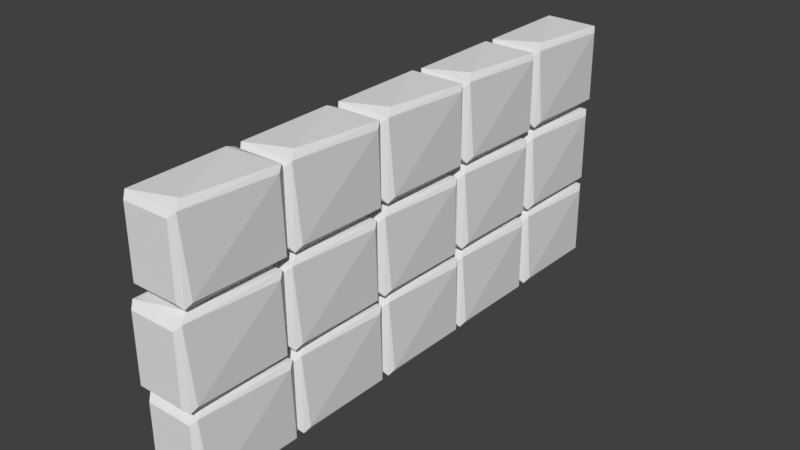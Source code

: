 # Source: BricksWallblend.blend  (saved by Blender 2.78.0; exported with 4.5.12 LTS)
import bpy
from mathutils import Matrix  # noqa: F401  (used for matrix-valued properties, if any)

bpy.ops.wm.read_factory_settings(use_empty=True)
scene = bpy.context.scene
scene.name = 'Scene'

# ---- collections
col_collection_1 = bpy.data.collections.new('Collection 1'); scene.collection.children.link(col_collection_1)

# ---- world
world_world = bpy.data.worlds.new('World'); scene.world = world_world
world_world.color = (0.05088, 0.05088, 0.05088)
world_world.use_sun_shadow = False
world_world.sun_shadow_jitter_overblur = 0.0
world_world.cycles.sampling_method = 'MANUAL'

# ---- meshes
me_plane = bpy.data.meshes.new('Plane')
me_plane.from_pydata([(0.02689, -1.0, 1.224), (0.02687, -1.0, 0.08651), (0.02689, 1.0, 1.224), (0.02687, 1.0, 0.08651), (-0.1161, 0.1961, 0.03122), (-0.1097, 0.2037, 0.4053), (0.155, 0.1955, 0.03114), (0.1503, -0.1845, 0.02575), (0.1501, 0.1972, 0.4116), (-0.08559, 0.1589, 0.005477), (-0.08559, -0.1466, 0.005477), (0.1243, 0.1589, 0.005475), (-0.1149, -0.1828, 0.4104), (-0.08559, 0.1589, 0.4317), (0.1243, -0.1466, 0.4317), (-0.1187, -0.181, 0.03138), (-0.1274, 0.1763, 0.3862), (0.1661, -0.1639, 0.05099), (0.1661, 0.1763, 0.3862), (0.1551, -0.1829, 0.4064), (-0.09477, 0.2139, 0.05491), (0.1335, 0.2139, 0.0549), (-0.09477, -0.2015, 0.05491), (-0.09477, -0.2015, 0.3823), (0.1335, -0.2015, 0.05491), (0.1335, -0.2015, 0.3823), (0.1335, 0.2139, 0.3823), (-0.1161, -0.2191, 0.03122), (-0.1097, -0.2115, 0.4053), (0.155, -0.2197, 0.03114), (0.1503, -0.5997, 0.02575), (0.1501, -0.218, 0.4116), (-0.08559, -0.2563, 0.005477), (-0.08559, -0.5618, 0.005477), (0.1243, -0.2563, 0.005475), (-0.1149, -0.5981, 0.4104), (-0.08559, -0.2563, 0.4317), (0.1243, -0.5618, 0.4317), (-0.1187, -0.5963, 0.03138), (-0.1274, -0.2389, 0.3862), (0.1661, -0.5791, 0.05099), (0.1661, -0.239, 0.3862), (0.1551, -0.5981, 0.4064), (-0.09477, -0.2013, 0.05491), (0.1335, -0.2013, 0.0549), (-0.09477, -0.6167, 0.05491), (-0.09477, -0.6167, 0.3823), (0.1335, -0.6167, 0.05491), (0.1335, -0.6167, 0.3823), (0.1335, -0.2013, 0.3823), (-0.1161, 0.6026, 0.03122), (-0.1097, 0.6102, 0.4053), (0.155, 0.602, 0.03114), (0.1503, 0.222, 0.02575), (0.1501, 0.6037, 0.4116), (-0.08559, 0.5654, 0.005477), (-0.08559, 0.2599, 0.005477), (0.1243, 0.5654, 0.005475), (-0.1149, 0.2236, 0.4104), (-0.08559, 0.5654, 0.4317), (0.1243, 0.2599, 0.4317), (-0.1187, 0.2254, 0.03138), (-0.1274, 0.5827, 0.3862), (0.1661, 0.2426, 0.05099), (0.1661, 0.5827, 0.3862), (0.1551, 0.2236, 0.4064), (-0.09477, 0.6204, 0.05491), (0.1335, 0.6204, 0.0549), (-0.09477, 0.205, 0.05491), (-0.09477, 0.205, 0.3823), (0.1335, 0.205, 0.05491), (0.1335, 0.205, 0.3823), (0.1335, 0.6204, 0.3823), (-0.1161, 1.02, 0.03122), (-0.1097, 1.028, 0.4053), (0.155, 1.019, 0.03114), (0.1503, 0.6395, 0.02575), (0.1501, 1.021, 0.4116), (-0.08559, 0.9829, 0.005477), (-0.08559, 0.6774, 0.005477), (0.1243, 0.9829, 0.005475), (-0.1149, 0.6411, 0.4104), (-0.08559, 0.9829, 0.4317), (0.1243, 0.6774, 0.4317), (-0.1187, 0.6429, 0.03138), (-0.1274, 1.0, 0.3862), (0.1661, 0.6601, 0.05099), (0.1661, 1.0, 0.3862), (0.1551, 0.6411, 0.4064), (-0.09477, 1.038, 0.05491), (0.1335, 1.038, 0.0549), (-0.09477, 0.6225, 0.05491), (-0.09477, 0.6225, 0.3823), (0.1335, 0.6225, 0.05491), (0.1335, 0.6225, 0.3823), (0.1335, 1.038, 0.3823), (-0.1161, -0.6345, 0.03122), (-0.1097, -0.6269, 0.4053), (0.155, -0.6352, 0.03114), (0.1503, -1.015, 0.02575), (0.1501, -0.6334, 0.4116), (-0.08559, -0.6717, 0.005477), (-0.08559, -0.9772, 0.005477), (0.1243, -0.6717, 0.005475), (-0.1149, -1.013, 0.4104), (-0.08559, -0.6717, 0.4317), (0.1243, -0.9772, 0.4317), (-0.1187, -1.012, 0.03138), (-0.1274, -0.6544, 0.3862), (0.1661, -0.9945, 0.05099), (0.1661, -0.6544, 0.3862), (0.1551, -1.014, 0.4064), (-0.09477, -0.6167, 0.05491), (0.1335, -0.6167, 0.0549), (-0.09477, -1.032, 0.05491), (-0.09477, -1.032, 0.3823), (0.1335, -1.032, 0.05491), (0.1335, -1.032, 0.3823), (0.1335, -0.6167, 0.3823), (-0.1161, -0.2378, 0.4498), (-0.1097, -0.2303, 0.8239), (0.155, -0.2385, 0.4497), (0.1503, -0.6184, 0.4443), (0.1501, -0.2367, 0.8301), (-0.08559, -0.275, 0.424), (-0.08559, -0.5805, 0.424), (0.1243, -0.275, 0.424), (-0.1149, -0.6168, 0.8289), (-0.08558, -0.275, 0.8503), (0.1243, -0.5805, 0.8503), (-0.1187, -0.615, 0.4499), (-0.1273, -0.2577, 0.8048), (0.1661, -0.5978, 0.4696), (0.1661, -0.2577, 0.8048), (0.1551, -0.6169, 0.8249), (-0.09477, -0.2201, 0.4735), (0.1335, -0.2201, 0.4735), (-0.09477, -0.6355, 0.4735), (-0.09476, -0.6355, 0.8008), (0.1335, -0.6355, 0.4735), (0.1335, -0.6355, 0.8008), (0.1335, -0.2201, 0.8008), (-0.1161, 0.1799, 0.4498), (-0.1097, 0.1875, 0.8239), (0.155, 0.1793, 0.4497), (0.1503, -0.2007, 0.4443), (0.1501, 0.181, 0.8301), (-0.08559, 0.1427, 0.424), (-0.08559, -0.1628, 0.424), (0.1243, 0.1427, 0.424), (-0.1149, -0.199, 0.8289), (-0.08558, 0.1427, 0.8503), (0.1243, -0.1628, 0.8503), (-0.1187, -0.1972, 0.4499), (-0.1273, 0.1601, 0.8048), (0.1661, -0.1801, 0.4696), (0.1661, 0.1601, 0.8048), (0.1551, -0.1991, 0.8249), (-0.09477, 0.1977, 0.4735), (0.1335, 0.1977, 0.4735), (-0.09477, -0.2177, 0.4735), (-0.09476, -0.2177, 0.8008), (0.1335, -0.2177, 0.4735), (0.1335, -0.2177, 0.8008), (0.1335, 0.1977, 0.8008), (-0.1161, 1.02, 0.4498), (-0.1097, 1.028, 0.8239), (0.155, 1.02, 0.4497), (0.1503, 0.6397, 0.4443), (0.1501, 1.021, 0.8301), (-0.08559, 0.9831, 0.424), (-0.08559, 0.6776, 0.424), (0.1243, 0.9831, 0.424), (-0.1149, 0.6413, 0.8289), (-0.08558, 0.9831, 0.8503), (0.1243, 0.6776, 0.8503), (-0.1187, 0.6431, 0.4499), (-0.1273, 1.0, 0.8048), (0.1661, 0.6603, 0.4696), (0.1661, 1.0, 0.8048), (0.1551, 0.6413, 0.8249), (-0.09477, 1.038, 0.4735), (0.1335, 1.038, 0.4735), (-0.09477, 0.6226, 0.4735), (-0.09476, 0.6226, 0.8008), (0.1335, 0.6226, 0.4735), (0.1335, 0.6226, 0.8008), (0.1335, 1.038, 0.8008), (-0.1161, 0.6028, 0.4547), (-0.1097, 0.6104, 0.8288), (0.155, 0.6021, 0.4546), (0.1503, 0.2222, 0.4492), (0.1501, 0.6039, 0.835), (-0.08559, 0.5656, 0.429), (-0.08559, 0.2601, 0.429), (0.1243, 0.5656, 0.429), (-0.1149, 0.2238, 0.8338), (-0.08558, 0.5656, 0.8552), (0.1243, 0.2601, 0.8552), (-0.1187, 0.2256, 0.4549), (-0.1273, 0.5829, 0.8097), (0.1661, 0.2428, 0.4745), (0.1661, 0.5829, 0.8097), (0.1551, 0.2238, 0.8298), (-0.09477, 0.6206, 0.4784), (0.1335, 0.6206, 0.4784), (-0.09477, 0.2052, 0.4784), (-0.09476, 0.2052, 0.8058), (0.1335, 0.2052, 0.4784), (0.1335, 0.2052, 0.8058), (0.1335, 0.6206, 0.8058), (-0.1161, -0.6363, 0.8787), (-0.1097, -0.6287, 1.253), (0.155, -0.637, 0.8786), (0.1503, -1.017, 0.8732), (0.1501, -0.6352, 1.259), (-0.08558, -0.6735, 0.853), (-0.08558, -0.979, 0.853), (0.1243, -0.6735, 0.853), (-0.1149, -1.015, 1.258), (-0.08558, -0.6735, 1.279), (0.1243, -0.979, 1.279), (-0.1187, -1.013, 0.8789), (-0.1273, -0.6562, 1.234), (0.1661, -0.9963, 0.8985), (0.1661, -0.6562, 1.234), (0.1551, -1.015, 1.254), (-0.09476, -0.6186, 0.9024), (0.1335, -0.6186, 0.9024), (-0.09476, -1.034, 0.9024), (-0.09476, -1.034, 1.23), (0.1335, -1.034, 0.9024), (0.1335, -1.034, 1.23), (0.1335, -0.6186, 1.23), (-0.1161, -0.2191, 0.8793), (-0.1097, -0.2115, 1.253), (0.155, -0.2197, 0.8792), (0.1503, -0.5997, 0.8738), (0.1501, -0.218, 1.26), (-0.08558, -0.2563, 0.8536), (-0.08558, -0.5618, 0.8536), (0.1243, -0.2563, 0.8536), (-0.1149, -0.5981, 1.258), (-0.08558, -0.2563, 1.28), (0.1243, -0.5618, 1.28), (-0.1187, -0.5963, 0.8795), (-0.1273, -0.2389, 1.234), (0.1661, -0.5791, 0.8991), (0.1661, -0.239, 1.234), (0.1551, -0.5981, 1.254), (-0.09476, -0.2013, 0.903), (0.1335, -0.2013, 0.903), (-0.09476, -0.6167, 0.903), (-0.09476, -0.6167, 1.23), (0.1335, -0.6167, 0.903), (0.1335, -0.6167, 1.23), (0.1335, -0.2013, 1.23), (-0.1161, 0.1984, 0.8818), (-0.1097, 0.206, 1.256), (0.155, 0.1978, 0.8817), (0.1503, -0.1822, 0.8763), (0.1501, 0.1995, 1.262), (-0.08558, 0.1612, 0.856), (-0.08558, -0.1443, 0.856), (0.1243, 0.1612, 0.856), (-0.1149, -0.1805, 1.261), (-0.08558, 0.1612, 1.282), (0.1243, -0.1443, 1.282), (-0.1187, -0.1787, 0.8819), (-0.1273, 0.1786, 1.237), (0.1661, -0.1616, 0.9015), (0.1661, 0.1786, 1.237), (0.1551, -0.1806, 1.257), (-0.09476, 0.2162, 0.9055), (0.1335, 0.2162, 0.9055), (-0.09476, -0.1992, 0.9055), (-0.09476, -0.1992, 1.233), (0.1335, -0.1992, 0.9055), (0.1335, -0.1992, 1.233), (0.1335, 0.2162, 1.233), (-0.1161, 0.6159, 0.8796), (-0.1097, 0.6235, 1.254), (0.155, 0.6153, 0.8796), (0.1503, 0.2353, 0.8742), (0.1501, 0.617, 1.26), (-0.08558, 0.5787, 0.8539), (-0.08558, 0.2732, 0.8539), (0.1243, 0.5787, 0.8539), (-0.1149, 0.2369, 1.259), (-0.08558, 0.5787, 1.28), (0.1243, 0.2732, 1.28), (-0.1187, 0.2387, 0.8798), (-0.1273, 0.5961, 1.235), (0.1661, 0.2559, 0.8994), (0.1661, 0.5961, 1.235), (0.1551, 0.2369, 1.255), (-0.09476, 0.6337, 0.9033), (0.1335, 0.6337, 0.9033), (-0.09476, 0.2183, 0.9033), (-0.09476, 0.2183, 1.231), (0.1335, 0.2183, 0.9033), (0.1335, 0.2183, 1.231), (0.1335, 0.6337, 1.231), (-0.1161, 1.033, 0.8804), (-0.1097, 1.041, 1.254), (0.155, 1.033, 0.8803), (0.1503, 0.6528, 0.8749), (0.1501, 1.034, 1.261), (-0.08558, 0.9962, 0.8546), (-0.08558, 0.6907, 0.8546), (0.1243, 0.9962, 0.8546), (-0.1149, 0.6544, 1.26), (-0.08558, 0.9962, 1.281), (0.1243, 0.6907, 1.281), (-0.1187, 0.6562, 0.8805), (-0.1273, 1.014, 1.235), (0.1661, 0.6734, 0.9001), (0.1661, 1.014, 1.235), (0.1551, 0.6544, 1.256), (-0.09476, 1.051, 0.9041), (0.1335, 1.051, 0.9041), (-0.09476, 0.6357, 0.9041), (-0.09476, 0.6357, 1.231), (0.1335, 0.6357, 0.9041), (0.1335, 0.6357, 1.231), (0.1335, 1.051, 1.231), (-0.1161, -0.6549, 0.4498), (-0.1097, -0.6473, 0.8239), (0.155, -0.6556, 0.4497), (0.1503, -1.035, 0.4443), (0.1501, -0.6538, 0.8301), (-0.08559, -0.6921, 0.424), (-0.08559, -0.9976, 0.424), (0.1243, -0.6921, 0.424), (-0.1149, -1.034, 0.8289), (-0.08558, -0.6921, 0.8503), (0.1243, -0.9976, 0.8503), (-0.1187, -1.032, 0.4499), (-0.1273, -0.6748, 0.8048), (0.1661, -1.015, 0.4696), (0.1661, -0.6748, 0.8048), (0.1551, -1.034, 0.8249), (-0.09477, -0.6371, 0.4735), (0.1335, -0.6371, 0.4735), (-0.09477, -1.053, 0.4735), (-0.09476, -1.053, 0.8008), (0.1335, -1.053, 0.4735), (0.1335, -1.053, 0.8008), (0.1335, -0.6371, 0.8008)], [], [(0, 1, 3, 2), (4, 16, 5), (23, 12, 15, 22), (5, 20, 4), (6, 7, 11), (8, 14, 19), (5, 12, 13), (7, 6, 17), (8, 19, 18), (19, 14, 12), (10, 9, 11, 7), (13, 12, 14, 8), (9, 4, 6, 11), (15, 10, 7), (10, 15, 4, 9), (16, 4, 15, 12), (8, 5, 13), (17, 6, 18, 19), (23, 22, 24, 25), (7, 17, 19), (8, 18, 6), (5, 16, 12), (26, 21, 20, 5), (25, 24, 7, 19), (25, 19, 12, 23), (22, 15, 7, 24), (21, 6, 4, 20), (21, 26, 8, 6), (5, 8, 26), (27, 39, 28), (46, 35, 38, 45), (28, 43, 27), (29, 30, 34), (31, 37, 42), (28, 35, 36), (30, 29, 40), (31, 42, 41), (42, 37, 35), (33, 32, 34, 30), (36, 35, 37, 31), (32, 27, 29, 34), (38, 33, 30), (33, 38, 27, 32), (39, 27, 38, 35), (31, 28, 36), (40, 29, 41, 42), (46, 45, 47, 48), (30, 40, 42), (31, 41, 29), (28, 39, 35), (49, 44, 43, 28), (48, 47, 30, 42), (48, 42, 35, 46), (45, 38, 30, 47), (44, 29, 27, 43), (44, 49, 31, 29), (28, 31, 49), (50, 62, 51), (69, 58, 61, 68), (51, 66, 50), (52, 53, 57), (54, 60, 65), (51, 58, 59), (53, 52, 63), (54, 65, 64), (65, 60, 58), (56, 55, 57, 53), (59, 58, 60, 54), (55, 50, 52, 57), (61, 56, 53), (56, 61, 50, 55), (62, 50, 61, 58), (54, 51, 59), (63, 52, 64, 65), (69, 68, 70, 71), (53, 63, 65), (54, 64, 52), (51, 62, 58), (72, 67, 66, 51), (71, 70, 53, 65), (71, 65, 58, 69), (68, 61, 53, 70), (67, 52, 50, 66), (67, 72, 54, 52), (51, 54, 72), (73, 85, 74), (92, 81, 84, 91), (74, 89, 73), (75, 76, 80), (77, 83, 88), (74, 81, 82), (76, 75, 86), (77, 88, 87), (88, 83, 81), (79, 78, 80, 76), (82, 81, 83, 77), (78, 73, 75, 80), (84, 79, 76), (79, 84, 73, 78), (85, 73, 84, 81), (77, 74, 82), (86, 75, 87, 88), (92, 91, 93, 94), (76, 86, 88), (77, 87, 75), (74, 85, 81), (95, 90, 89, 74), (94, 93, 76, 88), (94, 88, 81, 92), (91, 84, 76, 93), (90, 75, 73, 89), (90, 95, 77, 75), (74, 77, 95), (96, 108, 97), (115, 104, 107, 114), (97, 112, 96), (98, 99, 103), (100, 106, 111), (97, 104, 105), (99, 98, 109), (100, 111, 110), (111, 106, 104), (102, 101, 103, 99), (105, 104, 106, 100), (101, 96, 98, 103), (107, 102, 99), (102, 107, 96, 101), (108, 96, 107, 104), (100, 97, 105), (109, 98, 110, 111), (115, 114, 116, 117), (99, 109, 111), (100, 110, 98), (97, 108, 104), (118, 113, 112, 97), (117, 116, 99, 111), (117, 111, 104, 115), (114, 107, 99, 116), (113, 98, 96, 112), (113, 118, 100, 98), (97, 100, 118), (119, 131, 120), (138, 127, 130, 137), (120, 135, 119), (121, 122, 126), (123, 129, 134), (120, 127, 128), (122, 121, 132), (123, 134, 133), (134, 129, 127), (125, 124, 126, 122), (128, 127, 129, 123), (124, 119, 121, 126), (130, 125, 122), (125, 130, 119, 124), (131, 119, 130, 127), (123, 120, 128), (132, 121, 133, 134), (138, 137, 139, 140), (122, 132, 134), (123, 133, 121), (120, 131, 127), (141, 136, 135, 120), (140, 139, 122, 134), (140, 134, 127, 138), (137, 130, 122, 139), (136, 121, 119, 135), (136, 141, 123, 121), (120, 123, 141), (142, 154, 143), (161, 150, 153, 160), (143, 158, 142), (144, 145, 149), (146, 152, 157), (143, 150, 151), (145, 144, 155), (146, 157, 156), (157, 152, 150), (148, 147, 149, 145), (151, 150, 152, 146), (147, 142, 144, 149), (153, 148, 145), (148, 153, 142, 147), (154, 142, 153, 150), (146, 143, 151), (155, 144, 156, 157), (161, 160, 162, 163), (145, 155, 157), (146, 156, 144), (143, 154, 150), (164, 159, 158, 143), (163, 162, 145, 157), (163, 157, 150, 161), (160, 153, 145, 162), (159, 144, 142, 158), (159, 164, 146, 144), (143, 146, 164), (165, 177, 166), (184, 173, 176, 183), (166, 181, 165), (167, 168, 172), (169, 175, 180), (166, 173, 174), (168, 167, 178), (169, 180, 179), (180, 175, 173), (171, 170, 172, 168), (174, 173, 175, 169), (170, 165, 167, 172), (176, 171, 168), (171, 176, 165, 170), (177, 165, 176, 173), (169, 166, 174), (178, 167, 179, 180), (184, 183, 185, 186), (168, 178, 180), (169, 179, 167), (166, 177, 173), (187, 182, 181, 166), (186, 185, 168, 180), (186, 180, 173, 184), (183, 176, 168, 185), (182, 167, 165, 181), (182, 187, 169, 167), (166, 169, 187), (188, 200, 189), (207, 196, 199, 206), (189, 204, 188), (190, 191, 195), (192, 198, 203), (189, 196, 197), (191, 190, 201), (192, 203, 202), (203, 198, 196), (194, 193, 195, 191), (197, 196, 198, 192), (193, 188, 190, 195), (199, 194, 191), (194, 199, 188, 193), (200, 188, 199, 196), (192, 189, 197), (201, 190, 202, 203), (207, 206, 208, 209), (191, 201, 203), (192, 202, 190), (189, 200, 196), (210, 205, 204, 189), (209, 208, 191, 203), (209, 203, 196, 207), (206, 199, 191, 208), (205, 190, 188, 204), (205, 210, 192, 190), (189, 192, 210), (211, 223, 212), (230, 219, 222, 229), (212, 227, 211), (213, 214, 218), (215, 221, 226), (212, 219, 220), (214, 213, 224), (215, 226, 225), (226, 221, 219), (217, 216, 218, 214), (220, 219, 221, 215), (216, 211, 213, 218), (222, 217, 214), (217, 222, 211, 216), (223, 211, 222, 219), (215, 212, 220), (224, 213, 225, 226), (230, 229, 231, 232), (214, 224, 226), (215, 225, 213), (212, 223, 219), (233, 228, 227, 212), (232, 231, 214, 226), (232, 226, 219, 230), (229, 222, 214, 231), (228, 213, 211, 227), (228, 233, 215, 213), (212, 215, 233), (234, 246, 235), (253, 242, 245, 252), (235, 250, 234), (236, 237, 241), (238, 244, 249), (235, 242, 243), (237, 236, 247), (238, 249, 248), (249, 244, 242), (240, 239, 241, 237), (243, 242, 244, 238), (239, 234, 236, 241), (245, 240, 237), (240, 245, 234, 239), (246, 234, 245, 242), (238, 235, 243), (247, 236, 248, 249), (253, 252, 254, 255), (237, 247, 249), (238, 248, 236), (235, 246, 242), (256, 251, 250, 235), (255, 254, 237, 249), (255, 249, 242, 253), (252, 245, 237, 254), (251, 236, 234, 250), (251, 256, 238, 236), (235, 238, 256), (257, 269, 258), (276, 265, 268, 275), (258, 273, 257), (259, 260, 264), (261, 267, 272), (258, 265, 266), (260, 259, 270), (261, 272, 271), (272, 267, 265), (263, 262, 264, 260), (266, 265, 267, 261), (262, 257, 259, 264), (268, 263, 260), (263, 268, 257, 262), (269, 257, 268, 265), (261, 258, 266), (270, 259, 271, 272), (276, 275, 277, 278), (260, 270, 272), (261, 271, 259), (258, 269, 265), (279, 274, 273, 258), (278, 277, 260, 272), (278, 272, 265, 276), (275, 268, 260, 277), (274, 259, 257, 273), (274, 279, 261, 259), (258, 261, 279), (280, 292, 281), (299, 288, 291, 298), (281, 296, 280), (282, 283, 287), (284, 290, 295), (281, 288, 289), (283, 282, 293), (284, 295, 294), (295, 290, 288), (286, 285, 287, 283), (289, 288, 290, 284), (285, 280, 282, 287), (291, 286, 283), (286, 291, 280, 285), (292, 280, 291, 288), (284, 281, 289), (293, 282, 294, 295), (299, 298, 300, 301), (283, 293, 295), (284, 294, 282), (281, 292, 288), (302, 297, 296, 281), (301, 300, 283, 295), (301, 295, 288, 299), (298, 291, 283, 300), (297, 282, 280, 296), (297, 302, 284, 282), (281, 284, 302), (303, 315, 304), (322, 311, 314, 321), (304, 319, 303), (305, 306, 310), (307, 313, 318), (304, 311, 312), (306, 305, 316), (307, 318, 317), (318, 313, 311), (309, 308, 310, 306), (312, 311, 313, 307), (308, 303, 305, 310), (314, 309, 306), (309, 314, 303, 308), (315, 303, 314, 311), (307, 304, 312), (316, 305, 317, 318), (322, 321, 323, 324), (306, 316, 318), (307, 317, 305), (304, 315, 311), (325, 320, 319, 304), (324, 323, 306, 318), (324, 318, 311, 322), (321, 314, 306, 323), (320, 305, 303, 319), (320, 325, 307, 305), (304, 307, 325), (326, 338, 327), (345, 334, 337, 344), (327, 342, 326), (328, 329, 333), (330, 336, 341), (327, 334, 335), (329, 328, 339), (330, 341, 340), (341, 336, 334), (332, 331, 333, 329), (335, 334, 336, 330), (331, 326, 328, 333), (337, 332, 329), (332, 337, 326, 331), (338, 326, 337, 334), (330, 327, 335), (339, 328, 340, 341), (345, 344, 346, 347), (329, 339, 341), (330, 340, 328), (327, 338, 334), (348, 343, 342, 327), (347, 346, 329, 341), (347, 341, 334, 345), (344, 337, 329, 346), (343, 328, 326, 342), (343, 348, 330, 328), (327, 330, 348)])
_uv = me_plane.uv_layers.new(name='UVMap')
_uv.uv.foreach_set('vector', [0.6862, 0.7847, 0.6881, 0.7847, 0.6881, 0.7932, 0.6862, 0.7932, 0.7428, 0.7996, 0.7402, 0.8313, 0.7438, 0.833, 0.6904, 0.831, 0.6928, 0.8335, 0.693, 0.7996, 0.6903, 0.8017, 0.7438, 0.833, 0.7451, 0.8017, 0.7428, 0.7996, 0.7432, 0.8345, 0.6903, 0.8339, 0.7381, 0.8304, 0.7434, 0.8338, 0.6956, 0.8304, 0.6905, 0.8345, 0.7443, 0.7991, 0.6906, 0.7984, 0.7381, 0.8023, 0.6926, 0.7991, 0.7427, 0.7996, 0.6953, 0.8014, 0.743, 0.8336, 0.6928, 0.8331, 0.7402, 0.8313, 0.6905, 0.8345, 0.6956, 0.8304, 0.6906, 0.7984, 0.6956, 0.8023, 0.7381, 0.8023, 0.7381, 0.8304, 0.6903, 0.8339, 0.7381, 0.8023, 0.6906, 0.7984, 0.6956, 0.8304, 0.7434, 0.8338, 0.7381, 0.8023, 0.7433, 0.7983, 0.7432, 0.8345, 0.7381, 0.8304, 0.6908, 0.7979, 0.6956, 0.8023, 0.6903, 0.8339, 0.6956, 0.8023, 0.6908, 0.7979, 0.7433, 0.7983, 0.7381, 0.8023, 0.7402, 0.8313, 0.7428, 0.7996, 0.693, 0.7996, 0.6928, 0.8335, 0.7434, 0.8338, 0.7443, 0.7991, 0.7381, 0.8023, 0.6953, 0.8014, 0.7427, 0.7996, 0.7402, 0.8313, 0.6928, 0.8331, 0.6963, 0.8019, 0.7384, 0.8019, 0.7384, 0.8314, 0.6963, 0.8314, 0.6926, 0.7991, 0.6953, 0.8014, 0.6928, 0.8331, 0.743, 0.8336, 0.7402, 0.8313, 0.7427, 0.7996, 0.7438, 0.833, 0.7402, 0.8313, 0.6928, 0.8335, 0.6963, 0.8314, 0.7384, 0.8314, 0.7384, 0.8019, 0.6933, 0.8, 0.6963, 0.8314, 0.7384, 0.8314, 0.7421, 0.8336, 0.6932, 0.8342, 0.6963, 0.8314, 0.6932, 0.8342, 0.6927, 0.7993, 0.6963, 0.8019, 0.7384, 0.8019, 0.7414, 0.7989, 0.7421, 0.8336, 0.7384, 0.8314, 0.7384, 0.8314, 0.7414, 0.8342, 0.7414, 0.7992, 0.7384, 0.8019, 0.7384, 0.8314, 0.6963, 0.8314, 0.6925, 0.8336, 0.7414, 0.8342, 0.6933, 0.8, 0.6925, 0.8336, 0.6963, 0.8314, 0.6541, 0.8316, 0.6514, 0.8633, 0.6551, 0.865, 0.6016, 0.863, 0.6041, 0.8655, 0.6043, 0.8316, 0.6016, 0.8337, 0.6551, 0.865, 0.6564, 0.8337, 0.6541, 0.8316, 0.6544, 0.8665, 0.6016, 0.8658, 0.6494, 0.8624, 0.6547, 0.8658, 0.6069, 0.8624, 0.6018, 0.8665, 0.6556, 0.8311, 0.6018, 0.8304, 0.6494, 0.8343, 0.6039, 0.8311, 0.654, 0.8316, 0.6066, 0.8334, 0.6542, 0.8656, 0.6041, 0.8651, 0.6514, 0.8633, 0.6018, 0.8665, 0.6069, 0.8624, 0.6018, 0.8304, 0.6069, 0.8343, 0.6494, 0.8343, 0.6494, 0.8624, 0.6016, 0.8658, 0.6494, 0.8343, 0.6018, 0.8304, 0.6069, 0.8624, 0.6547, 0.8658, 0.6494, 0.8343, 0.6545, 0.8303, 0.6544, 0.8665, 0.6494, 0.8624, 0.6021, 0.8299, 0.6069, 0.8343, 0.6016, 0.8658, 0.6069, 0.8343, 0.6021, 0.8299, 0.6545, 0.8303, 0.6494, 0.8343, 0.6514, 0.8633, 0.6541, 0.8316, 0.6043, 0.8316, 0.6041, 0.8655, 0.6547, 0.8658, 0.6556, 0.8311, 0.6494, 0.8343, 0.6066, 0.8334, 0.654, 0.8316, 0.6514, 0.8633, 0.6041, 0.8651, 0.6075, 0.8339, 0.6496, 0.8339, 0.6496, 0.8634, 0.6075, 0.8634, 0.6039, 0.8311, 0.6066, 0.8334, 0.6041, 0.8651, 0.6542, 0.8656, 0.6514, 0.8633, 0.654, 0.8316, 0.6551, 0.865, 0.6514, 0.8633, 0.6041, 0.8655, 0.6075, 0.8634, 0.6496, 0.8634, 0.6496, 0.8339, 0.6046, 0.832, 0.6075, 0.8634, 0.6496, 0.8634, 0.6534, 0.8656, 0.6044, 0.8662, 0.6075, 0.8634, 0.6044, 0.8662, 0.6039, 0.8313, 0.6075, 0.8339, 0.6496, 0.8339, 0.6526, 0.8308, 0.6534, 0.8656, 0.6496, 0.8634, 0.6496, 0.8634, 0.6527, 0.8662, 0.6527, 0.8312, 0.6496, 0.8339, 0.6496, 0.8634, 0.6075, 0.8634, 0.6038, 0.8655, 0.6527, 0.8662, 0.6046, 0.832, 0.6038, 0.8655, 0.6075, 0.8634, 0.743, 0.7554, 0.7404, 0.7871, 0.7441, 0.7888, 0.6906, 0.7868, 0.6931, 0.7893, 0.6933, 0.7554, 0.6906, 0.7575, 0.7441, 0.7888, 0.7454, 0.7575, 0.743, 0.7554, 0.7434, 0.7903, 0.6906, 0.7897, 0.7384, 0.7862, 0.7437, 0.7896, 0.6958, 0.7862, 0.6908, 0.7903, 0.7446, 0.7549, 0.6908, 0.7542, 0.7384, 0.7582, 0.6928, 0.7549, 0.743, 0.7554, 0.6956, 0.7572, 0.7432, 0.7894, 0.6931, 0.7889, 0.7404, 0.7871, 0.6908, 0.7903, 0.6958, 0.7862, 0.6908, 0.7542, 0.6958, 0.7582, 0.7384, 0.7582, 0.7384, 0.7862, 0.6906, 0.7897, 0.7384, 0.7582, 0.6908, 0.7542, 0.6958, 0.7862, 0.7437, 0.7896, 0.7384, 0.7582, 0.7435, 0.7541, 0.7434, 0.7903, 0.7384, 0.7862, 0.6911, 0.7537, 0.6958, 0.7582, 0.6906, 0.7897, 0.6958, 0.7582, 0.6911, 0.7537, 0.7435, 0.7541, 0.7384, 0.7582, 0.7404, 0.7871, 0.743, 0.7554, 0.6933, 0.7554, 0.6931, 0.7893, 0.7437, 0.7896, 0.7446, 0.7549, 0.7384, 0.7582, 0.6956, 0.7572, 0.743, 0.7554, 0.7404, 0.7871, 0.6931, 0.7889, 0.6965, 0.7578, 0.7386, 0.7578, 0.7386, 0.7872, 0.6965, 0.7872, 0.6928, 0.7549, 0.6956, 0.7572, 0.6931, 0.7889, 0.7432, 0.7894, 0.7404, 0.7871, 0.743, 0.7554, 0.7441, 0.7888, 0.7404, 0.7871, 0.6931, 0.7893, 0.6965, 0.7872, 0.7386, 0.7872, 0.7386, 0.7578, 0.6936, 0.7558, 0.6965, 0.7872, 0.7386, 0.7872, 0.7423, 0.7894, 0.6934, 0.79, 0.6965, 0.7872, 0.6934, 0.79, 0.6929, 0.7552, 0.6965, 0.7578, 0.7386, 0.7578, 0.7416, 0.7547, 0.7423, 0.7894, 0.7386, 0.7872, 0.7386, 0.7872, 0.7417, 0.79, 0.7416, 0.755, 0.7386, 0.7578, 0.7386, 0.7872, 0.6965, 0.7872, 0.6928, 0.7894, 0.7417, 0.79, 0.6936, 0.7558, 0.6928, 0.7894, 0.6965, 0.7872, 0.6541, 0.8316, 0.6514, 0.8633, 0.6551, 0.865, 0.6016, 0.863, 0.6041, 0.8655, 0.6043, 0.8316, 0.6016, 0.8337, 0.6551, 0.865, 0.6564, 0.8337, 0.6541, 0.8316, 0.6544, 0.8665, 0.6016, 0.8658, 0.6494, 0.8624, 0.6547, 0.8658, 0.6069, 0.8624, 0.6018, 0.8665, 0.6556, 0.8311, 0.6018, 0.8304, 0.6494, 0.8343, 0.6039, 0.8311, 0.654, 0.8316, 0.6066, 0.8334, 0.6542, 0.8656, 0.6041, 0.8651, 0.6514, 0.8633, 0.6018, 0.8665, 0.6069, 0.8624, 0.6018, 0.8304, 0.6069, 0.8343, 0.6494, 0.8343, 0.6494, 0.8624, 0.6016, 0.8658, 0.6494, 0.8343, 0.6018, 0.8304, 0.6069, 0.8624, 0.6547, 0.8658, 0.6494, 0.8343, 0.6545, 0.8303, 0.6544, 0.8665, 0.6494, 0.8624, 0.6021, 0.8299, 0.6069, 0.8343, 0.6016, 0.8658, 0.6069, 0.8343, 0.6021, 0.8299, 0.6545, 0.8303, 0.6494, 0.8343, 0.6514, 0.8633, 0.6541, 0.8316, 0.6043, 0.8316, 0.6041, 0.8655, 0.6547, 0.8658, 0.6556, 0.8311, 0.6494, 0.8343, 0.6066, 0.8334, 0.654, 0.8316, 0.6514, 0.8633, 0.6041, 0.8651, 0.6075, 0.8339, 0.6496, 0.8339, 0.6496, 0.8634, 0.6075, 0.8634, 0.6039, 0.8311, 0.6066, 0.8334, 0.6041, 0.8651, 0.6542, 0.8656, 0.6514, 0.8633, 0.654, 0.8316, 0.6551, 0.865, 0.6514, 0.8633, 0.6041, 0.8655, 0.6075, 0.8634, 0.6496, 0.8634, 0.6496, 0.8339, 0.6046, 0.832, 0.6075, 0.8634, 0.6496, 0.8634, 0.6534, 0.8656, 0.6044, 0.8662, 0.6075, 0.8634, 0.6044, 0.8662, 0.6039, 0.8313, 0.6075, 0.8339, 0.6496, 0.8339, 0.6526, 0.8308, 0.6534, 0.8656, 0.6496, 0.8634, 0.6496, 0.8634, 0.6527, 0.8662, 0.6527, 0.8312, 0.6496, 0.8339, 0.6496, 0.8634, 0.6075, 0.8634, 0.6038, 0.8655, 0.6527, 0.8662, 0.6046, 0.832, 0.6038, 0.8655, 0.6075, 0.8634, 0.7433, 0.8433, 0.7406, 0.875, 0.7443, 0.8768, 0.6908, 0.8747, 0.6933, 0.8772, 0.6935, 0.8434, 0.6908, 0.8455, 0.7443, 0.8768, 0.7456, 0.8454, 0.7433, 0.8433, 0.7436, 0.8782, 0.6908, 0.8776, 0.7386, 0.8741, 0.7439, 0.8776, 0.6961, 0.8741, 0.691, 0.8782, 0.7448, 0.8429, 0.691, 0.8422, 0.7386, 0.8461, 0.693, 0.8429, 0.7432, 0.8433, 0.6958, 0.8451, 0.7434, 0.8773, 0.6933, 0.8769, 0.7406, 0.875, 0.691, 0.8782, 0.6961, 0.8741, 0.691, 0.8422, 0.6961, 0.8461, 0.7386, 0.8461, 0.7386, 0.8741, 0.6908, 0.8776, 0.7386, 0.8461, 0.691, 0.8422, 0.6961, 0.8741, 0.7439, 0.8776, 0.7386, 0.8461, 0.7437, 0.842, 0.7436, 0.8782, 0.7386, 0.8741, 0.6913, 0.8417, 0.6961, 0.8461, 0.6908, 0.8776, 0.6961, 0.8461, 0.6913, 0.8417, 0.7437, 0.842, 0.7386, 0.8461, 0.7406, 0.875, 0.7433, 0.8433, 0.6935, 0.8434, 0.6933, 0.8772, 0.7439, 0.8776, 0.7448, 0.8429, 0.7386, 0.8461, 0.6958, 0.8451, 0.7432, 0.8433, 0.7406, 0.875, 0.6933, 0.8769, 0.6967, 0.8457, 0.7388, 0.8457, 0.7388, 0.8751, 0.6967, 0.8751, 0.693, 0.8429, 0.6958, 0.8451, 0.6933, 0.8769, 0.7434, 0.8773, 0.7406, 0.875, 0.7432, 0.8433, 0.7443, 0.8768, 0.7406, 0.875, 0.6933, 0.8772, 0.6967, 0.8751, 0.7388, 0.8751, 0.7388, 0.8457, 0.6938, 0.8437, 0.6967, 0.8751, 0.7388, 0.8751, 0.7425, 0.8773, 0.6936, 0.8779, 0.6967, 0.8751, 0.6936, 0.8779, 0.6931, 0.8431, 0.6967, 0.8457, 0.7388, 0.8457, 0.7418, 0.8426, 0.7425, 0.8773, 0.7388, 0.8751, 0.7388, 0.8751, 0.7419, 0.8779, 0.7418, 0.8429, 0.7388, 0.8457, 0.7388, 0.8751, 0.6967, 0.8751, 0.693, 0.8773, 0.7419, 0.8779, 0.6938, 0.8437, 0.693, 0.8773, 0.6967, 0.8751, 0.6541, 0.8316, 0.6514, 0.8633, 0.6551, 0.865, 0.6016, 0.863, 0.6041, 0.8655, 0.6043, 0.8316, 0.6016, 0.8337, 0.6551, 0.865, 0.6564, 0.8337, 0.6541, 0.8316, 0.6544, 0.8665, 0.6016, 0.8658, 0.6494, 0.8624, 0.6547, 0.8658, 0.6069, 0.8624, 0.6018, 0.8665, 0.6556, 0.8311, 0.6018, 0.8304, 0.6494, 0.8343, 0.6039, 0.8311, 0.654, 0.8316, 0.6066, 0.8334, 0.6542, 0.8656, 0.6041, 0.8651, 0.6514, 0.8633, 0.6018, 0.8665, 0.6069, 0.8624, 0.6018, 0.8304, 0.6069, 0.8343, 0.6494, 0.8343, 0.6494, 0.8624, 0.6016, 0.8658, 0.6494, 0.8343, 0.6018, 0.8304, 0.6069, 0.8624, 0.6547, 0.8658, 0.6494, 0.8343, 0.6545, 0.8303, 0.6544, 0.8665, 0.6494, 0.8624, 0.6021, 0.8299, 0.6069, 0.8343, 0.6016, 0.8658, 0.6069, 0.8343, 0.6021, 0.8299, 0.6545, 0.8303, 0.6494, 0.8343, 0.6514, 0.8633, 0.6541, 0.8316, 0.6043, 0.8316, 0.6041, 0.8655, 0.6547, 0.8658, 0.6556, 0.8311, 0.6494, 0.8343, 0.6066, 0.8334, 0.654, 0.8316, 0.6514, 0.8633, 0.6041, 0.8651, 0.6075, 0.8339, 0.6496, 0.8339, 0.6496, 0.8634, 0.6075, 0.8634, 0.6039, 0.8311, 0.6066, 0.8334, 0.6041, 0.8651, 0.6542, 0.8656, 0.6514, 0.8633, 0.654, 0.8316, 0.6551, 0.865, 0.6514, 0.8633, 0.6041, 0.8655, 0.6075, 0.8634, 0.6496, 0.8634, 0.6496, 0.8339, 0.6046, 0.832, 0.6075, 0.8634, 0.6496, 0.8634, 0.6534, 0.8656, 0.6044, 0.8662, 0.6075, 0.8634, 0.6044, 0.8662, 0.6039, 0.8313, 0.6075, 0.8339, 0.6496, 0.8339, 0.6526, 0.8308, 0.6534, 0.8656, 0.6496, 0.8634, 0.6496, 0.8634, 0.6527, 0.8662, 0.6527, 0.8312, 0.6496, 0.8339, 0.6496, 0.8634, 0.6075, 0.8634, 0.6038, 0.8655, 0.6527, 0.8662, 0.6046, 0.832, 0.6038, 0.8655, 0.6075, 0.8634, 0.6541, 0.8316, 0.6514, 0.8633, 0.6551, 0.865, 0.6016, 0.863, 0.6041, 0.8655, 0.6043, 0.8316, 0.6016, 0.8337, 0.6551, 0.865, 0.6564, 0.8337, 0.6541, 0.8316, 0.6544, 0.8665, 0.6016, 0.8658, 0.6494, 0.8624, 0.6547, 0.8658, 0.6069, 0.8624, 0.6018, 0.8665, 0.6556, 0.8311, 0.6018, 0.8304, 0.6494, 0.8343, 0.6039, 0.8311, 0.654, 0.8316, 0.6066, 0.8334, 0.6542, 0.8656, 0.6041, 0.8651, 0.6514, 0.8633, 0.6018, 0.8665, 0.6069, 0.8624, 0.6018, 0.8304, 0.6069, 0.8343, 0.6494, 0.8343, 0.6494, 0.8624, 0.6016, 0.8658, 0.6494, 0.8343, 0.6018, 0.8304, 0.6069, 0.8624, 0.6547, 0.8658, 0.6494, 0.8343, 0.6545, 0.8303, 0.6544, 0.8665, 0.6494, 0.8624, 0.6021, 0.8299, 0.6069, 0.8343, 0.6016, 0.8658, 0.6069, 0.8343, 0.6021, 0.8299, 0.6545, 0.8303, 0.6494, 0.8343, 0.6514, 0.8633, 0.6541, 0.8316, 0.6043, 0.8316, 0.6041, 0.8655, 0.6547, 0.8658, 0.6556, 0.8311, 0.6494, 0.8343, 0.6066, 0.8334, 0.654, 0.8316, 0.6514, 0.8633, 0.6041, 0.8651, 0.6075, 0.8339, 0.6496, 0.8339, 0.6496, 0.8634, 0.6075, 0.8634, 0.6039, 0.8311, 0.6066, 0.8334, 0.6041, 0.8651, 0.6542, 0.8656, 0.6514, 0.8633, 0.654, 0.8316, 0.6551, 0.865, 0.6514, 0.8633, 0.6041, 0.8655, 0.6075, 0.8634, 0.6496, 0.8634, 0.6496, 0.8339, 0.6046, 0.832, 0.6075, 0.8634, 0.6496, 0.8634, 0.6534, 0.8656, 0.6044, 0.8662, 0.6075, 0.8634, 0.6044, 0.8662, 0.6039, 0.8313, 0.6075, 0.8339, 0.6496, 0.8339, 0.6526, 0.8308, 0.6534, 0.8656, 0.6496, 0.8634, 0.6496, 0.8634, 0.6527, 0.8662, 0.6527, 0.8312, 0.6496, 0.8339, 0.6496, 0.8634, 0.6075, 0.8634, 0.6038, 0.8655, 0.6527, 0.8662, 0.6046, 0.832, 0.6038, 0.8655, 0.6075, 0.8634, 0.6541, 0.8316, 0.6514, 0.8633, 0.6551, 0.865, 0.6016, 0.863, 0.6041, 0.8655, 0.6043, 0.8316, 0.6016, 0.8337, 0.6551, 0.865, 0.6564, 0.8337, 0.6541, 0.8316, 0.6544, 0.8665, 0.6016, 0.8658, 0.6494, 0.8624, 0.6547, 0.8658, 0.6069, 0.8624, 0.6018, 0.8665, 0.6556, 0.8311, 0.6018, 0.8304, 0.6494, 0.8343, 0.6039, 0.8311, 0.654, 0.8316, 0.6066, 0.8334, 0.6542, 0.8656, 0.6041, 0.8651, 0.6514, 0.8633, 0.6018, 0.8665, 0.6069, 0.8624, 0.6018, 0.8304, 0.6069, 0.8343, 0.6494, 0.8343, 0.6494, 0.8624, 0.6016, 0.8658, 0.6494, 0.8343, 0.6018, 0.8304, 0.6069, 0.8624, 0.6547, 0.8658, 0.6494, 0.8343, 0.6545, 0.8303, 0.6544, 0.8665, 0.6494, 0.8624, 0.6021, 0.8299, 0.6069, 0.8343, 0.6016, 0.8658, 0.6069, 0.8343, 0.6021, 0.8299, 0.6545, 0.8303, 0.6494, 0.8343, 0.6514, 0.8633, 0.6541, 0.8316, 0.6043, 0.8316, 0.6041, 0.8655, 0.6547, 0.8658, 0.6556, 0.8311, 0.6494, 0.8343, 0.6066, 0.8334, 0.654, 0.8316, 0.6514, 0.8633, 0.6041, 0.8651, 0.6075, 0.8339, 0.6496, 0.8339, 0.6496, 0.8634, 0.6075, 0.8634, 0.6039, 0.8311, 0.6066, 0.8334, 0.6041, 0.8651, 0.6542, 0.8656, 0.6514, 0.8633, 0.654, 0.8316, 0.6551, 0.865, 0.6514, 0.8633, 0.6041, 0.8655, 0.6075, 0.8634, 0.6496, 0.8634, 0.6496, 0.8339, 0.6046, 0.832, 0.6075, 0.8634, 0.6496, 0.8634, 0.6534, 0.8656, 0.6044, 0.8662, 0.6075, 0.8634, 0.6044, 0.8662, 0.6039, 0.8313, 0.6075, 0.8339, 0.6496, 0.8339, 0.6526, 0.8308, 0.6534, 0.8656, 0.6496, 0.8634, 0.6496, 0.8634, 0.6527, 0.8662, 0.6527, 0.8312, 0.6496, 0.8339, 0.6496, 0.8634, 0.6075, 0.8634, 0.6038, 0.8655, 0.6527, 0.8662, 0.6046, 0.832, 0.6038, 0.8655, 0.6075, 0.8634, 0.7433, 0.8433, 0.7406, 0.875, 0.7443, 0.8768, 0.6908, 0.8747, 0.6933, 0.8772, 0.6935, 0.8434, 0.6908, 0.8455, 0.7443, 0.8768, 0.7456, 0.8454, 0.7433, 0.8433, 0.7436, 0.8782, 0.6908, 0.8776, 0.7386, 0.8741, 0.7439, 0.8776, 0.6961, 0.8741, 0.691, 0.8782, 0.7448, 0.8429, 0.691, 0.8422, 0.7386, 0.8461, 0.693, 0.8429, 0.7432, 0.8433, 0.6958, 0.8451, 0.7434, 0.8773, 0.6933, 0.8769, 0.7406, 0.875, 0.691, 0.8782, 0.6961, 0.8741, 0.691, 0.8422, 0.6961, 0.8461, 0.7386, 0.8461, 0.7386, 0.8741, 0.6908, 0.8776, 0.7386, 0.8461, 0.691, 0.8422, 0.6961, 0.8741, 0.7439, 0.8776, 0.7386, 0.8461, 0.7437, 0.842, 0.7436, 0.8782, 0.7386, 0.8741, 0.6913, 0.8417, 0.6961, 0.8461, 0.6908, 0.8776, 0.6961, 0.8461, 0.6913, 0.8417, 0.7437, 0.842, 0.7386, 0.8461, 0.7406, 0.875, 0.7433, 0.8433, 0.6935, 0.8434, 0.6933, 0.8772, 0.7439, 0.8776, 0.7448, 0.8429, 0.7386, 0.8461, 0.6958, 0.8451, 0.7432, 0.8433, 0.7406, 0.875, 0.6933, 0.8769, 0.6967, 0.8457, 0.7388, 0.8457, 0.7388, 0.8751, 0.6967, 0.8751, 0.693, 0.8429, 0.6958, 0.8451, 0.6933, 0.8769, 0.7434, 0.8773, 0.7406, 0.875, 0.7432, 0.8433, 0.7443, 0.8768, 0.7406, 0.875, 0.6933, 0.8772, 0.6967, 0.8751, 0.7388, 0.8751, 0.7388, 0.8457, 0.6938, 0.8437, 0.6967, 0.8751, 0.7388, 0.8751, 0.7425, 0.8773, 0.6936, 0.8779, 0.6967, 0.8751, 0.6936, 0.8779, 0.6931, 0.8431, 0.6967, 0.8457, 0.7388, 0.8457, 0.7418, 0.8426, 0.7425, 0.8773, 0.7388, 0.8751, 0.7388, 0.8751, 0.7419, 0.8779, 0.7418, 0.8429, 0.7388, 0.8457, 0.7388, 0.8751, 0.6967, 0.8751, 0.693, 0.8773, 0.7419, 0.8779, 0.6938, 0.8437, 0.693, 0.8773, 0.6967, 0.8751, 0.7428, 0.7996, 0.7402, 0.8313, 0.7438, 0.833, 0.6904, 0.831, 0.6928, 0.8335, 0.693, 0.7996, 0.6903, 0.8017, 0.7438, 0.833, 0.7451, 0.8017, 0.7428, 0.7996, 0.7432, 0.8345, 0.6903, 0.8339, 0.7381, 0.8304, 0.7434, 0.8338, 0.6956, 0.8304, 0.6905, 0.8345, 0.7443, 0.7991, 0.6906, 0.7984, 0.7381, 0.8023, 0.6926, 0.7991, 0.7427, 0.7996, 0.6953, 0.8014, 0.743, 0.8336, 0.6928, 0.8331, 0.7402, 0.8313, 0.6905, 0.8345, 0.6956, 0.8304, 0.6906, 0.7984, 0.6956, 0.8023, 0.7381, 0.8023, 0.7381, 0.8304, 0.6903, 0.8339, 0.7381, 0.8023, 0.6906, 0.7984, 0.6956, 0.8304, 0.7434, 0.8338, 0.7381, 0.8023, 0.7433, 0.7983, 0.7432, 0.8345, 0.7381, 0.8304, 0.6908, 0.7979, 0.6956, 0.8023, 0.6903, 0.8339, 0.6956, 0.8023, 0.6908, 0.7979, 0.7433, 0.7983, 0.7381, 0.8023, 0.7402, 0.8313, 0.7428, 0.7996, 0.693, 0.7996, 0.6928, 0.8335, 0.7434, 0.8338, 0.7443, 0.7991, 0.7381, 0.8023, 0.6953, 0.8014, 0.7427, 0.7996, 0.7402, 0.8313, 0.6928, 0.8331, 0.6963, 0.8019, 0.7384, 0.8019, 0.7384, 0.8314, 0.6963, 0.8314, 0.6926, 0.7991, 0.6953, 0.8014, 0.6928, 0.8331, 0.743, 0.8336, 0.7402, 0.8313, 0.7427, 0.7996, 0.7438, 0.833, 0.7402, 0.8313, 0.6928, 0.8335, 0.6963, 0.8314, 0.7384, 0.8314, 0.7384, 0.8019, 0.6933, 0.8, 0.6963, 0.8314, 0.7384, 0.8314, 0.7421, 0.8336, 0.6932, 0.8342, 0.6963, 0.8314, 0.6932, 0.8342, 0.6927, 0.7993, 0.6963, 0.8019, 0.7384, 0.8019, 0.7414, 0.7989, 0.7421, 0.8336, 0.7384, 0.8314, 0.7384, 0.8314, 0.7414, 0.8342, 0.7414, 0.7992, 0.7384, 0.8019, 0.7384, 0.8314, 0.6963, 0.8314, 0.6925, 0.8336, 0.7414, 0.8342, 0.6933, 0.8, 0.6925, 0.8336, 0.6963, 0.8314, 0.6541, 0.8316, 0.6514, 0.8633, 0.6551, 0.865, 0.6016, 0.863, 0.6041, 0.8655, 0.6043, 0.8316, 0.6016, 0.8337, 0.6551, 0.865, 0.6564, 0.8337, 0.6541, 0.8316, 0.6544, 0.8665, 0.6016, 0.8658, 0.6494, 0.8624, 0.6547, 0.8658, 0.6069, 0.8624, 0.6018, 0.8665, 0.6556, 0.8311, 0.6018, 0.8304, 0.6494, 0.8343, 0.6039, 0.8311, 0.654, 0.8316, 0.6066, 0.8334, 0.6542, 0.8656, 0.6041, 0.8651, 0.6514, 0.8633, 0.6018, 0.8665, 0.6069, 0.8624, 0.6018, 0.8304, 0.6069, 0.8343, 0.6494, 0.8343, 0.6494, 0.8624, 0.6016, 0.8658, 0.6494, 0.8343, 0.6018, 0.8304, 0.6069, 0.8624, 0.6547, 0.8658, 0.6494, 0.8343, 0.6545, 0.8303, 0.6544, 0.8665, 0.6494, 0.8624, 0.6021, 0.8299, 0.6069, 0.8343, 0.6016, 0.8658, 0.6069, 0.8343, 0.6021, 0.8299, 0.6545, 0.8303, 0.6494, 0.8343, 0.6514, 0.8633, 0.6541, 0.8316, 0.6043, 0.8316, 0.6041, 0.8655, 0.6547, 0.8658, 0.6556, 0.8311, 0.6494, 0.8343, 0.6066, 0.8334, 0.654, 0.8316, 0.6514, 0.8633, 0.6041, 0.8651, 0.6075, 0.8339, 0.6496, 0.8339, 0.6496, 0.8634, 0.6075, 0.8634, 0.6039, 0.8311, 0.6066, 0.8334, 0.6041, 0.8651, 0.6542, 0.8656, 0.6514, 0.8633, 0.654, 0.8316, 0.6551, 0.865, 0.6514, 0.8633, 0.6041, 0.8655, 0.6075, 0.8634, 0.6496, 0.8634, 0.6496, 0.8339, 0.6046, 0.832, 0.6075, 0.8634, 0.6496, 0.8634, 0.6534, 0.8656, 0.6044, 0.8662, 0.6075, 0.8634, 0.6044, 0.8662, 0.6039, 0.8313, 0.6075, 0.8339, 0.6496, 0.8339, 0.6526, 0.8308, 0.6534, 0.8656, 0.6496, 0.8634, 0.6496, 0.8634, 0.6527, 0.8662, 0.6527, 0.8312, 0.6496, 0.8339, 0.6496, 0.8634, 0.6075, 0.8634, 0.6038, 0.8655, 0.6527, 0.8662, 0.6046, 0.832, 0.6038, 0.8655, 0.6075, 0.8634, 0.7433, 0.8433, 0.7406, 0.875, 0.7443, 0.8768, 0.6908, 0.8747, 0.6933, 0.8772, 0.6935, 0.8434, 0.6908, 0.8455, 0.7443, 0.8768, 0.7456, 0.8454, 0.7433, 0.8433, 0.7436, 0.8782, 0.6908, 0.8776, 0.7386, 0.8741, 0.7439, 0.8776, 0.6961, 0.8741, 0.691, 0.8782, 0.7448, 0.8429, 0.691, 0.8422, 0.7386, 0.8461, 0.693, 0.8429, 0.7432, 0.8433, 0.6958, 0.8451, 0.7434, 0.8773, 0.6933, 0.8769, 0.7406, 0.875, 0.691, 0.8782, 0.6961, 0.8741, 0.691, 0.8422, 0.6961, 0.8461, 0.7386, 0.8461, 0.7386, 0.8741, 0.6908, 0.8776, 0.7386, 0.8461, 0.691, 0.8422, 0.6961, 0.8741, 0.7439, 0.8776, 0.7386, 0.8461, 0.7437, 0.842, 0.7436, 0.8782, 0.7386, 0.8741, 0.6913, 0.8417, 0.6961, 0.8461, 0.6908, 0.8776, 0.6961, 0.8461, 0.6913, 0.8417, 0.7437, 0.842, 0.7386, 0.8461, 0.7406, 0.875, 0.7433, 0.8433, 0.6935, 0.8434, 0.6933, 0.8772, 0.7439, 0.8776, 0.7448, 0.8429, 0.7386, 0.8461, 0.6958, 0.8451, 0.7432, 0.8433, 0.7406, 0.875, 0.6933, 0.8769, 0.6967, 0.8457, 0.7388, 0.8457, 0.7388, 0.8751, 0.6967, 0.8751, 0.693, 0.8429, 0.6958, 0.8451, 0.6933, 0.8769, 0.7434, 0.8773, 0.7406, 0.875, 0.7432, 0.8433, 0.7443, 0.8768, 0.7406, 0.875, 0.6933, 0.8772, 0.6967, 0.8751, 0.7388, 0.8751, 0.7388, 0.8457, 0.6938, 0.8437, 0.6967, 0.8751, 0.7388, 0.8751, 0.7425, 0.8773, 0.6936, 0.8779, 0.6967, 0.8751, 0.6936, 0.8779, 0.6931, 0.8431, 0.6967, 0.8457, 0.7388, 0.8457, 0.7418, 0.8426, 0.7425, 0.8773, 0.7388, 0.8751, 0.7388, 0.8751, 0.7419, 0.8779, 0.7418, 0.8429, 0.7388, 0.8457, 0.7388, 0.8751, 0.6967, 0.8751, 0.693, 0.8773, 0.7419, 0.8779, 0.6938, 0.8437, 0.693, 0.8773, 0.6967, 0.8751, 0.6541, 0.8316, 0.6514, 0.8633, 0.6551, 0.865, 0.6016, 0.863, 0.6041, 0.8655, 0.6043, 0.8316, 0.6016, 0.8337, 0.6551, 0.865, 0.6564, 0.8337, 0.6541, 0.8316, 0.6544, 0.8665, 0.6016, 0.8658, 0.6494, 0.8624, 0.6547, 0.8658, 0.6069, 0.8624, 0.6018, 0.8665, 0.6556, 0.8311, 0.6018, 0.8304, 0.6494, 0.8343, 0.6039, 0.8311, 0.654, 0.8316, 0.6066, 0.8334, 0.6542, 0.8656, 0.6041, 0.8651, 0.6514, 0.8633, 0.6018, 0.8665, 0.6069, 0.8624, 0.6018, 0.8304, 0.6069, 0.8343, 0.6494, 0.8343, 0.6494, 0.8624, 0.6016, 0.8658, 0.6494, 0.8343, 0.6018, 0.8304, 0.6069, 0.8624, 0.6547, 0.8658, 0.6494, 0.8343, 0.6545, 0.8303, 0.6544, 0.8665, 0.6494, 0.8624, 0.6021, 0.8299, 0.6069, 0.8343, 0.6016, 0.8658, 0.6069, 0.8343, 0.6021, 0.8299, 0.6545, 0.8303, 0.6494, 0.8343, 0.6514, 0.8633, 0.6541, 0.8316, 0.6043, 0.8316, 0.6041, 0.8655, 0.6547, 0.8658, 0.6556, 0.8311, 0.6494, 0.8343, 0.6066, 0.8334, 0.654, 0.8316, 0.6514, 0.8633, 0.6041, 0.8651, 0.6075, 0.8339, 0.6496, 0.8339, 0.6496, 0.8634, 0.6075, 0.8634, 0.6039, 0.8311, 0.6066, 0.8334, 0.6041, 0.8651, 0.6542, 0.8656, 0.6514, 0.8633, 0.654, 0.8316, 0.6551, 0.865, 0.6514, 0.8633, 0.6041, 0.8655, 0.6075, 0.8634, 0.6496, 0.8634, 0.6496, 0.8339, 0.6046, 0.832, 0.6075, 0.8634, 0.6496, 0.8634, 0.6534, 0.8656, 0.6044, 0.8662, 0.6075, 0.8634, 0.6044, 0.8662, 0.6039, 0.8313, 0.6075, 0.8339, 0.6496, 0.8339, 0.6526, 0.8308, 0.6534, 0.8656, 0.6496, 0.8634, 0.6496, 0.8634, 0.6527, 0.8662, 0.6527, 0.8312, 0.6496, 0.8339, 0.6496, 0.8634, 0.6075, 0.8634, 0.6038, 0.8655, 0.6527, 0.8662, 0.6046, 0.832, 0.6038, 0.8655, 0.6075, 0.8634, 0.743, 0.7554, 0.7404, 0.7871, 0.7441, 0.7888, 0.6906, 0.7868, 0.6931, 0.7893, 0.6933, 0.7554, 0.6906, 0.7575, 0.7441, 0.7888, 0.7454, 0.7575, 0.743, 0.7554, 0.7434, 0.7903, 0.6906, 0.7897, 0.7384, 0.7862, 0.7437, 0.7896, 0.6958, 0.7862, 0.6908, 0.7903, 0.7446, 0.7549, 0.6908, 0.7542, 0.7384, 0.7582, 0.6928, 0.7549, 0.743, 0.7554, 0.6956, 0.7572, 0.7432, 0.7894, 0.6931, 0.7889, 0.7404, 0.7871, 0.6908, 0.7903, 0.6958, 0.7862, 0.6908, 0.7542, 0.6958, 0.7582, 0.7384, 0.7582, 0.7384, 0.7862, 0.6906, 0.7897, 0.7384, 0.7582, 0.6908, 0.7542, 0.6958, 0.7862, 0.7437, 0.7896, 0.7384, 0.7582, 0.7435, 0.7541, 0.7434, 0.7903, 0.7384, 0.7862, 0.6911, 0.7537, 0.6958, 0.7582, 0.6906, 0.7897, 0.6958, 0.7582, 0.6911, 0.7537, 0.7435, 0.7541, 0.7384, 0.7582, 0.7404, 0.7871, 0.743, 0.7554, 0.6933, 0.7554, 0.6931, 0.7893, 0.7437, 0.7896, 0.7446, 0.7549, 0.7384, 0.7582, 0.6956, 0.7572, 0.743, 0.7554, 0.7404, 0.7871, 0.6931, 0.7889, 0.6965, 0.7578, 0.7386, 0.7578, 0.7386, 0.7872, 0.6965, 0.7872, 0.6928, 0.7549, 0.6956, 0.7572, 0.6931, 0.7889, 0.7432, 0.7894, 0.7404, 0.7871, 0.743, 0.7554, 0.7441, 0.7888, 0.7404, 0.7871, 0.6931, 0.7893, 0.6965, 0.7872, 0.7386, 0.7872, 0.7386, 0.7578, 0.6936, 0.7558, 0.6965, 0.7872, 0.7386, 0.7872, 0.7423, 0.7894, 0.6934, 0.79, 0.6965, 0.7872, 0.6934, 0.79, 0.6929, 0.7552, 0.6965, 0.7578, 0.7386, 0.7578, 0.7416, 0.7547, 0.7423, 0.7894, 0.7386, 0.7872, 0.7386, 0.7872, 0.7417, 0.79, 0.7416, 0.755, 0.7386, 0.7578, 0.7386, 0.7872, 0.6965, 0.7872, 0.6928, 0.7894, 0.7417, 0.79, 0.6936, 0.7558, 0.6928, 0.7894, 0.6965, 0.7872, 0.6541, 0.8316, 0.6514, 0.8633, 0.6551, 0.865, 0.6016, 0.863, 0.6041, 0.8655, 0.6043, 0.8316, 0.6016, 0.8337, 0.6551, 0.865, 0.6564, 0.8337, 0.6541, 0.8316, 0.6544, 0.8665, 0.6016, 0.8658, 0.6494, 0.8624, 0.6547, 0.8658, 0.6069, 0.8624, 0.6018, 0.8665, 0.6556, 0.8311, 0.6018, 0.8304, 0.6494, 0.8343, 0.6039, 0.8311, 0.654, 0.8316, 0.6066, 0.8334, 0.6542, 0.8656, 0.6041, 0.8651, 0.6514, 0.8633, 0.6018, 0.8665, 0.6069, 0.8624, 0.6018, 0.8304, 0.6069, 0.8343, 0.6494, 0.8343, 0.6494, 0.8624, 0.6016, 0.8658, 0.6494, 0.8343, 0.6018, 0.8304, 0.6069, 0.8624, 0.6547, 0.8658, 0.6494, 0.8343, 0.6545, 0.8303, 0.6544, 0.8665, 0.6494, 0.8624, 0.6021, 0.8299, 0.6069, 0.8343, 0.6016, 0.8658, 0.6069, 0.8343, 0.6021, 0.8299, 0.6545, 0.8303, 0.6494, 0.8343, 0.6514, 0.8633, 0.6541, 0.8316, 0.6043, 0.8316, 0.6041, 0.8655, 0.6547, 0.8658, 0.6556, 0.8311, 0.6494, 0.8343, 0.6066, 0.8334, 0.654, 0.8316, 0.6514, 0.8633, 0.6041, 0.8651, 0.6075, 0.8339, 0.6496, 0.8339, 0.6496, 0.8634, 0.6075, 0.8634, 0.6039, 0.8311, 0.6066, 0.8334, 0.6041, 0.8651, 0.6542, 0.8656, 0.6514, 0.8633, 0.654, 0.8316, 0.6551, 0.865, 0.6514, 0.8633, 0.6041, 0.8655, 0.6075, 0.8634, 0.6496, 0.8634, 0.6496, 0.8339, 0.6046, 0.832, 0.6075, 0.8634, 0.6496, 0.8634, 0.6534, 0.8656, 0.6044, 0.8662, 0.6075, 0.8634, 0.6044, 0.8662, 0.6039, 0.8313, 0.6075, 0.8339, 0.6496, 0.8339, 0.6526, 0.8308, 0.6534, 0.8656, 0.6496, 0.8634, 0.6496, 0.8634, 0.6527, 0.8662, 0.6527, 0.8312, 0.6496, 0.8339, 0.6496, 0.8634, 0.6075, 0.8634, 0.6038, 0.8655, 0.6527, 0.8662, 0.6046, 0.832, 0.6038, 0.8655, 0.6075, 0.8634])
me_plane.use_remesh_preserve_volume = False
me_plane.use_remesh_preserve_attributes = False
me_plane.use_mirror_vertex_groups = False
me_plane.update()

# ---- objects
ob_plane = bpy.data.objects.new('Plane', me_plane)

# ---- transforms, parenting, visibility, modifiers, constraints
ob_plane.location = (0.0, 0.0, 0.0)
ob_plane.scale = (3.018, 3.913, 3.018)
ob_plane.lineart.crease_threshold = 0.0

# ---- collection membership
col_collection_1.objects.link(ob_plane)

# ---- scene / render settings (as saved in the file)
scene.frame_start = 1; scene.frame_end = 250; scene.frame_set(1)
scene.render.engine = 'BLENDER_EEVEE_NEXT'
scene.render.resolution_percentage = 50
scene.render.dither_intensity = 0.0
scene.cycles.use_denoising = False
scene.cycles.samples = 128
scene.cycles.sampling_pattern = 'TABULATED_SOBOL'
scene.cycles.light_sampling_threshold = 0.0
scene.cycles.use_adaptive_sampling = False
scene.cycles.use_light_tree = False
scene.cycles.blur_glossy = 0.0
scene.cycles.sample_clamp_indirect = 0.0
scene.view_settings.view_transform = 'Standard'
bpy.context.view_layer.update()

# ---- added for rendering (the .blend has no active camera and no usable light): camera, sun
cam_auto = bpy.data.cameras.new('AutoCamera')
cam_auto.lens = 50.0
cam_auto.sensor_width = 36.0
cam_auto.clip_end = 1000.0
ob_auto_camera = bpy.data.objects.new('AutoCamera', cam_auto)
scene.collection.objects.link(ob_auto_camera)
ob_auto_camera.location = (8.50777, -10.1419, 8.70259)
ob_auto_camera.rotation_euler = (1.09748, -7.21219e-08, 0.694738)
scene.camera = ob_auto_camera
light_auto_sun = bpy.data.lights.new('AutoSun', 'SUN')
light_auto_sun.energy = 3.0
light_auto_sun.angle = 0.0523599
ob_auto_sun = bpy.data.objects.new('AutoSun', light_auto_sun)
scene.collection.objects.link(ob_auto_sun)
ob_auto_sun.rotation_euler = (0.872665, 0.174533, 0.523599)
bpy.context.view_layer.update()
